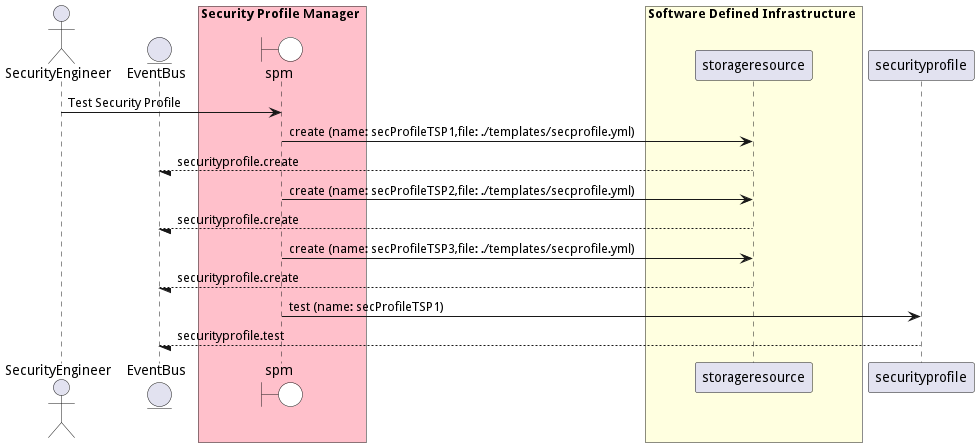

The diagram above was rendered by PlantUML. Its source (embedded in the PNG):
@startuml

actor "SecurityEngineer"


entity EventBus

box Security Profile Manager #pink
    boundary spm #white
end box


box Software Defined Infrastructure #lightyellow
            participant storageresource
    end box

box Security Profile Manager #pink
    end box


"SecurityEngineer" -> spm: Test Security Profile

    spm -> "storageresource": create (name: secProfileTSP1,file: ./templates/secprofile.yml)

    "storageresource" --/ EventBus: securityprofile.create

    spm -> "storageresource": create (name: secProfileTSP2,file: ./templates/secprofile.yml)

    "storageresource" --/ EventBus: securityprofile.create

    spm -> "storageresource": create (name: secProfileTSP3,file: ./templates/secprofile.yml)

    "storageresource" --/ EventBus: securityprofile.create

    spm -> "securityprofile": test (name: secProfileTSP1)

    "securityprofile" --/ EventBus: securityprofile.test



@enduml